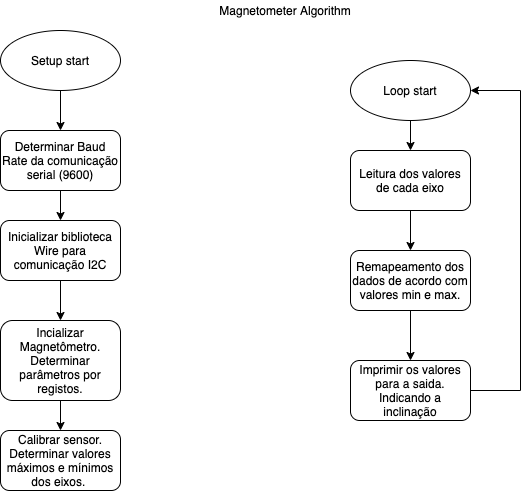

The diagram above was exported from draw.io. Its source (the exported page's mxGraphModel, read from the mxfile embedded in the PNG):
<mxGraphModel dx="1246" dy="847" grid="1" gridSize="10" guides="1" tooltips="1" connect="1" arrows="1" fold="1" page="1" pageScale="1" pageWidth="827" pageHeight="1169" math="0" shadow="0">
  <root>
    <mxCell id="WIyWlLk6GJQsqaUBKTNV-0" />
    <mxCell id="WIyWlLk6GJQsqaUBKTNV-1" parent="WIyWlLk6GJQsqaUBKTNV-0" />
    <mxCell id="Du_F0eu-lAr07vHBSdqn-13" value="" style="edgeStyle=orthogonalEdgeStyle;rounded=0;orthogonalLoop=1;jettySize=auto;html=1;" edge="1" parent="WIyWlLk6GJQsqaUBKTNV-1" target="Du_F0eu-lAr07vHBSdqn-12">
      <mxGeometry relative="1" as="geometry">
        <mxPoint x="190" y="130" as="sourcePoint" />
      </mxGeometry>
    </mxCell>
    <mxCell id="Du_F0eu-lAr07vHBSdqn-0" value="Magnetometer Algorithm" style="text;html=1;strokeColor=none;fillColor=none;align=center;verticalAlign=middle;whiteSpace=wrap;rounded=0;" vertex="1" parent="WIyWlLk6GJQsqaUBKTNV-1">
      <mxGeometry x="330" y="40" width="170" height="20" as="geometry" />
    </mxCell>
    <mxCell id="Du_F0eu-lAr07vHBSdqn-15" value="" style="edgeStyle=orthogonalEdgeStyle;rounded=0;orthogonalLoop=1;jettySize=auto;html=1;" edge="1" parent="WIyWlLk6GJQsqaUBKTNV-1" source="Du_F0eu-lAr07vHBSdqn-12" target="Du_F0eu-lAr07vHBSdqn-14">
      <mxGeometry relative="1" as="geometry" />
    </mxCell>
    <mxCell id="Du_F0eu-lAr07vHBSdqn-12" value="Determinar Baud Rate da comunicação serial (9600)" style="whiteSpace=wrap;html=1;rounded=1;shadow=0;strokeWidth=1;glass=0;" vertex="1" parent="WIyWlLk6GJQsqaUBKTNV-1">
      <mxGeometry x="130" y="170" width="120" height="60" as="geometry" />
    </mxCell>
    <mxCell id="Du_F0eu-lAr07vHBSdqn-18" value="" style="edgeStyle=orthogonalEdgeStyle;rounded=0;orthogonalLoop=1;jettySize=auto;html=1;" edge="1" parent="WIyWlLk6GJQsqaUBKTNV-1" source="Du_F0eu-lAr07vHBSdqn-14" target="Du_F0eu-lAr07vHBSdqn-17">
      <mxGeometry relative="1" as="geometry" />
    </mxCell>
    <mxCell id="Du_F0eu-lAr07vHBSdqn-14" value="Inicializar biblioteca Wire para comunicação I2C" style="whiteSpace=wrap;html=1;rounded=1;shadow=0;strokeWidth=1;glass=0;" vertex="1" parent="WIyWlLk6GJQsqaUBKTNV-1">
      <mxGeometry x="130" y="260" width="120" height="60" as="geometry" />
    </mxCell>
    <mxCell id="Du_F0eu-lAr07vHBSdqn-20" value="" style="edgeStyle=orthogonalEdgeStyle;rounded=0;orthogonalLoop=1;jettySize=auto;html=1;" edge="1" parent="WIyWlLk6GJQsqaUBKTNV-1" source="Du_F0eu-lAr07vHBSdqn-17" target="Du_F0eu-lAr07vHBSdqn-19">
      <mxGeometry relative="1" as="geometry" />
    </mxCell>
    <mxCell id="Du_F0eu-lAr07vHBSdqn-17" value="Incializar Magnetômetro. Determinar parâmetros por registos." style="whiteSpace=wrap;html=1;rounded=1;shadow=0;strokeWidth=1;glass=0;" vertex="1" parent="WIyWlLk6GJQsqaUBKTNV-1">
      <mxGeometry x="130" y="360" width="120" height="80" as="geometry" />
    </mxCell>
    <mxCell id="Du_F0eu-lAr07vHBSdqn-19" value="Calibrar sensor. Determinar valores máximos e mínimos dos eixos.&amp;nbsp;" style="whiteSpace=wrap;html=1;rounded=1;shadow=0;strokeWidth=1;glass=0;" vertex="1" parent="WIyWlLk6GJQsqaUBKTNV-1">
      <mxGeometry x="130" y="470" width="120" height="60" as="geometry" />
    </mxCell>
    <mxCell id="Du_F0eu-lAr07vHBSdqn-21" value="Setup start" style="ellipse;whiteSpace=wrap;html=1;" vertex="1" parent="WIyWlLk6GJQsqaUBKTNV-1">
      <mxGeometry x="130" y="70" width="120" height="60" as="geometry" />
    </mxCell>
    <mxCell id="Du_F0eu-lAr07vHBSdqn-26" style="edgeStyle=orthogonalEdgeStyle;rounded=0;orthogonalLoop=1;jettySize=auto;html=1;exitX=0.5;exitY=1;exitDx=0;exitDy=0;entryX=0.5;entryY=0;entryDx=0;entryDy=0;" edge="1" parent="WIyWlLk6GJQsqaUBKTNV-1" source="Du_F0eu-lAr07vHBSdqn-22" target="Du_F0eu-lAr07vHBSdqn-25">
      <mxGeometry relative="1" as="geometry" />
    </mxCell>
    <mxCell id="Du_F0eu-lAr07vHBSdqn-22" value="Loop start" style="ellipse;whiteSpace=wrap;html=1;" vertex="1" parent="WIyWlLk6GJQsqaUBKTNV-1">
      <mxGeometry x="480" y="100" width="120" height="60" as="geometry" />
    </mxCell>
    <mxCell id="Du_F0eu-lAr07vHBSdqn-28" value="" style="edgeStyle=orthogonalEdgeStyle;rounded=0;orthogonalLoop=1;jettySize=auto;html=1;" edge="1" parent="WIyWlLk6GJQsqaUBKTNV-1" source="Du_F0eu-lAr07vHBSdqn-25" target="Du_F0eu-lAr07vHBSdqn-27">
      <mxGeometry relative="1" as="geometry" />
    </mxCell>
    <mxCell id="Du_F0eu-lAr07vHBSdqn-25" value="Leitura dos valores de cada eixo" style="whiteSpace=wrap;html=1;rounded=1;shadow=0;strokeWidth=1;glass=0;" vertex="1" parent="WIyWlLk6GJQsqaUBKTNV-1">
      <mxGeometry x="480" y="190" width="120" height="60" as="geometry" />
    </mxCell>
    <mxCell id="Du_F0eu-lAr07vHBSdqn-30" value="" style="edgeStyle=orthogonalEdgeStyle;rounded=0;orthogonalLoop=1;jettySize=auto;html=1;" edge="1" parent="WIyWlLk6GJQsqaUBKTNV-1" source="Du_F0eu-lAr07vHBSdqn-27" target="Du_F0eu-lAr07vHBSdqn-29">
      <mxGeometry relative="1" as="geometry" />
    </mxCell>
    <mxCell id="Du_F0eu-lAr07vHBSdqn-27" value="Remapeamento dos dados de acordo com valores min e max." style="whiteSpace=wrap;html=1;rounded=1;shadow=0;strokeWidth=1;glass=0;" vertex="1" parent="WIyWlLk6GJQsqaUBKTNV-1">
      <mxGeometry x="480" y="290" width="120" height="60" as="geometry" />
    </mxCell>
    <mxCell id="Du_F0eu-lAr07vHBSdqn-31" style="edgeStyle=orthogonalEdgeStyle;rounded=0;orthogonalLoop=1;jettySize=auto;html=1;entryX=1;entryY=0.5;entryDx=0;entryDy=0;" edge="1" parent="WIyWlLk6GJQsqaUBKTNV-1" source="Du_F0eu-lAr07vHBSdqn-29" target="Du_F0eu-lAr07vHBSdqn-22">
      <mxGeometry relative="1" as="geometry">
        <Array as="points">
          <mxPoint x="650" y="430" />
          <mxPoint x="650" y="130" />
        </Array>
      </mxGeometry>
    </mxCell>
    <mxCell id="Du_F0eu-lAr07vHBSdqn-29" value="Imprimir os valores para a saida. Indicando a inclinação" style="whiteSpace=wrap;html=1;rounded=1;shadow=0;strokeWidth=1;glass=0;" vertex="1" parent="WIyWlLk6GJQsqaUBKTNV-1">
      <mxGeometry x="480" y="400" width="120" height="60" as="geometry" />
    </mxCell>
  </root>
</mxGraphModel>